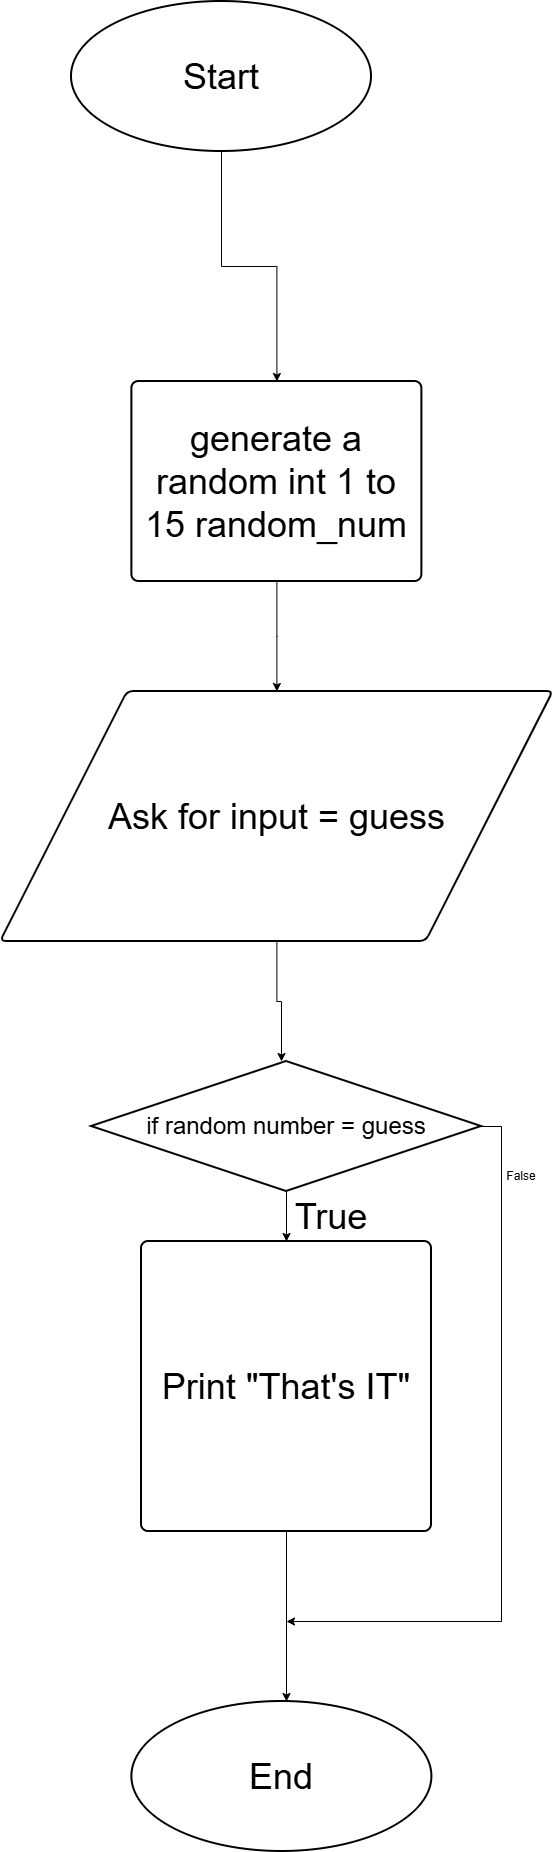

The diagram above was exported from draw.io. Its source (the exported page's mxGraphModel, read from the mxfile embedded in the PNG):
<mxGraphModel dx="1389" dy="1849" grid="1" gridSize="10" guides="1" tooltips="1" connect="1" arrows="1" fold="1" page="1" pageScale="1" pageWidth="850" pageHeight="1100" math="0" shadow="0">
  <root>
    <mxCell id="0" />
    <mxCell id="1" parent="0" />
    <mxCell id="h80pZy1cJVKDfUnfpvi8-9" edge="1" parent="1" source="h80pZy1cJVKDfUnfpvi8-7" style="edgeStyle=orthogonalEdgeStyle;rounded=0;orthogonalLoop=1;jettySize=auto;html=1;" target="h80pZy1cJVKDfUnfpvi8-8">
      <mxGeometry relative="1" as="geometry" />
    </mxCell>
    <mxCell id="h80pZy1cJVKDfUnfpvi8-7" parent="1" style="strokeWidth=2;html=1;shape=mxgraph.flowchart.start_1;whiteSpace=wrap;" value="&lt;font style=&quot;font-size: 36px;&quot;&gt;Start&lt;/font&gt;" vertex="1">
      <mxGeometry height="150" width="300" x="230" y="-1090" as="geometry" />
    </mxCell>
    <mxCell id="h80pZy1cJVKDfUnfpvi8-13" edge="1" parent="1" source="h80pZy1cJVKDfUnfpvi8-8" style="edgeStyle=orthogonalEdgeStyle;rounded=0;orthogonalLoop=1;jettySize=auto;html=1;" target="h80pZy1cJVKDfUnfpvi8-11">
      <mxGeometry relative="1" as="geometry" />
    </mxCell>
    <mxCell id="h80pZy1cJVKDfUnfpvi8-8" parent="1" style="rounded=1;whiteSpace=wrap;html=1;absoluteArcSize=1;arcSize=14;strokeWidth=2;" value="&lt;font style=&quot;font-size: 36px;&quot;&gt;generate a random int 1 to 15 random_num&lt;/font&gt;" vertex="1">
      <mxGeometry height="200" width="290" x="290.38" y="-710" as="geometry" />
    </mxCell>
    <mxCell id="h80pZy1cJVKDfUnfpvi8-14" edge="1" parent="1" source="h80pZy1cJVKDfUnfpvi8-11" style="edgeStyle=orthogonalEdgeStyle;rounded=0;orthogonalLoop=1;jettySize=auto;html=1;">
      <mxGeometry relative="1" as="geometry">
        <mxPoint x="440" y="-30" as="targetPoint" />
      </mxGeometry>
    </mxCell>
    <mxCell id="h80pZy1cJVKDfUnfpvi8-11" parent="1" style="shape=parallelogram;html=1;strokeWidth=2;perimeter=parallelogramPerimeter;whiteSpace=wrap;rounded=1;arcSize=12;size=0.23;" value="&lt;font style=&quot;font-size: 36px;&quot;&gt;Ask for input = guess&lt;/font&gt;" vertex="1">
      <mxGeometry height="250" width="552.66" x="159.04999999999995" y="-400" as="geometry" />
    </mxCell>
    <mxCell id="h80pZy1cJVKDfUnfpvi8-18" edge="1" parent="1" source="h80pZy1cJVKDfUnfpvi8-15" style="edgeStyle=orthogonalEdgeStyle;rounded=0;orthogonalLoop=1;jettySize=auto;html=1;" target="h80pZy1cJVKDfUnfpvi8-16">
      <mxGeometry relative="1" as="geometry" />
    </mxCell>
    <mxCell id="h80pZy1cJVKDfUnfpvi8-24" edge="1" parent="1" source="h80pZy1cJVKDfUnfpvi8-15" style="edgeStyle=orthogonalEdgeStyle;rounded=0;orthogonalLoop=1;jettySize=auto;html=1;">
      <mxGeometry relative="1" as="geometry">
        <Array as="points">
          <mxPoint x="660" y="35" />
          <mxPoint x="660" y="530" />
        </Array>
        <mxPoint x="445" y="530" as="targetPoint" />
      </mxGeometry>
    </mxCell>
    <mxCell id="h80pZy1cJVKDfUnfpvi8-15" parent="1" style="strokeWidth=2;html=1;shape=mxgraph.flowchart.decision;whiteSpace=wrap;" value="&lt;font style=&quot;font-size: 24px;&quot;&gt;if random number = guess&lt;/font&gt;" vertex="1">
      <mxGeometry height="130" width="390" x="250" y="-30" as="geometry" />
    </mxCell>
    <mxCell id="h80pZy1cJVKDfUnfpvi8-20" edge="1" parent="1" source="h80pZy1cJVKDfUnfpvi8-16" style="edgeStyle=orthogonalEdgeStyle;rounded=0;orthogonalLoop=1;jettySize=auto;html=1;">
      <mxGeometry relative="1" as="geometry">
        <mxPoint x="445" y="610" as="targetPoint" />
      </mxGeometry>
    </mxCell>
    <mxCell id="h80pZy1cJVKDfUnfpvi8-16" parent="1" style="rounded=1;whiteSpace=wrap;html=1;absoluteArcSize=1;arcSize=14;strokeWidth=2;" value="&lt;font style=&quot;font-size: 36px;&quot;&gt;Print &quot;That's IT&quot;&lt;/font&gt;" vertex="1">
      <mxGeometry height="290" width="290" x="300" y="150" as="geometry" />
    </mxCell>
    <mxCell id="h80pZy1cJVKDfUnfpvi8-21" parent="1" style="text;html=1;whiteSpace=wrap;strokeColor=none;fillColor=none;align=center;verticalAlign=middle;rounded=0;" value="&lt;font style=&quot;font-size: 36px;&quot;&gt;True&lt;/font&gt;" vertex="1">
      <mxGeometry height="30" width="60" x="460" y="110" as="geometry" />
    </mxCell>
    <mxCell id="h80pZy1cJVKDfUnfpvi8-23" parent="1" style="strokeWidth=2;html=1;shape=mxgraph.flowchart.start_1;whiteSpace=wrap;" value="&lt;font style=&quot;font-size: 36px;&quot;&gt;End&lt;/font&gt;" vertex="1">
      <mxGeometry height="150" width="300" x="290.38" y="610" as="geometry" />
    </mxCell>
    <mxCell id="h80pZy1cJVKDfUnfpvi8-25" parent="1" style="text;html=1;whiteSpace=wrap;strokeColor=none;fillColor=none;align=center;verticalAlign=middle;rounded=0;" value="False" vertex="1">
      <mxGeometry height="30" width="60" x="650" y="70" as="geometry" />
    </mxCell>
  </root>
</mxGraphModel>